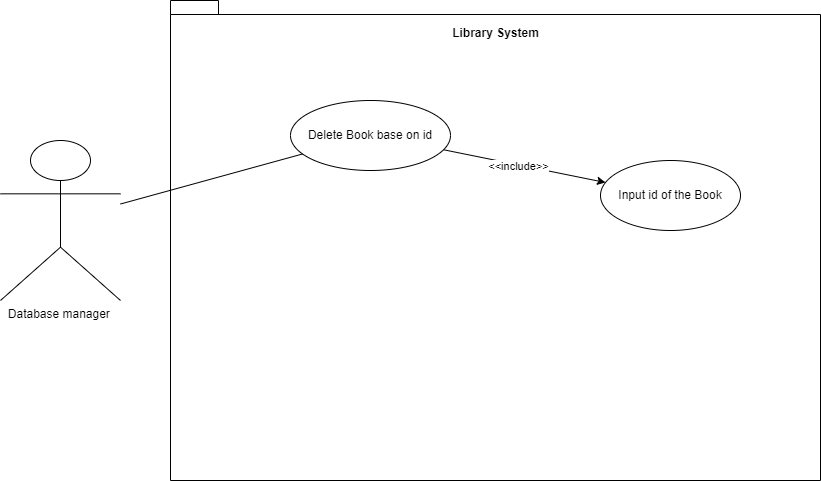

The diagram above was exported from draw.io. Its source (the exported page's mxGraphModel, read from the mxfile embedded in the PNG):
<mxGraphModel dx="2333" dy="1083" grid="1" gridSize="10" guides="1" tooltips="1" connect="1" arrows="1" fold="1" page="1" pageScale="1" pageWidth="850" pageHeight="1100" math="0" shadow="0">
  <root>
    <mxCell id="0" />
    <mxCell id="1" parent="0" />
    <mxCell id="WXUy9Tb-qTp6Tu4ZHFu8-1" value="Database manager&amp;nbsp;&lt;br&gt;" style="shape=umlActor;verticalLabelPosition=bottom;verticalAlign=top;html=1;outlineConnect=0;" vertex="1" parent="1">
      <mxGeometry x="20" y="180" width="120" height="160" as="geometry" />
    </mxCell>
    <mxCell id="WXUy9Tb-qTp6Tu4ZHFu8-3" value="" style="shape=folder;fontStyle=1;spacingTop=10;tabWidth=40;tabHeight=14;tabPosition=left;html=1;whiteSpace=wrap;" vertex="1" parent="1">
      <mxGeometry x="190" y="40" width="650" height="480" as="geometry" />
    </mxCell>
    <mxCell id="WXUy9Tb-qTp6Tu4ZHFu8-4" value="Delete Book base on id" style="ellipse;whiteSpace=wrap;html=1;" vertex="1" parent="1">
      <mxGeometry x="310" y="140" width="160" height="70" as="geometry" />
    </mxCell>
    <mxCell id="WXUy9Tb-qTp6Tu4ZHFu8-5" value="Library System" style="text;align=center;fontStyle=1;verticalAlign=middle;spacingLeft=3;spacingRight=3;strokeColor=none;rotatable=0;points=[[0,0.5],[1,0.5]];portConstraint=eastwest;html=1;" vertex="1" parent="1">
      <mxGeometry x="475" y="60" width="80" height="26" as="geometry" />
    </mxCell>
    <mxCell id="WXUy9Tb-qTp6Tu4ZHFu8-6" value="" style="endArrow=none;html=1;rounded=0;" edge="1" parent="1" source="WXUy9Tb-qTp6Tu4ZHFu8-1" target="WXUy9Tb-qTp6Tu4ZHFu8-4">
      <mxGeometry width="50" height="50" relative="1" as="geometry">
        <mxPoint x="400" y="320" as="sourcePoint" />
        <mxPoint x="450" y="270" as="targetPoint" />
      </mxGeometry>
    </mxCell>
    <mxCell id="WXUy9Tb-qTp6Tu4ZHFu8-10" value="" style="endArrow=classic;html=1;rounded=0;" edge="1" parent="1" source="WXUy9Tb-qTp6Tu4ZHFu8-4" target="WXUy9Tb-qTp6Tu4ZHFu8-11">
      <mxGeometry width="50" height="50" relative="1" as="geometry">
        <mxPoint x="400" y="360" as="sourcePoint" />
        <mxPoint x="450" y="310" as="targetPoint" />
      </mxGeometry>
    </mxCell>
    <mxCell id="WXUy9Tb-qTp6Tu4ZHFu8-12" value="&amp;lt;&amp;lt;include&amp;gt;&amp;gt;" style="edgeLabel;html=1;align=center;verticalAlign=middle;resizable=0;points=[];" vertex="1" connectable="0" parent="WXUy9Tb-qTp6Tu4ZHFu8-10">
      <mxGeometry x="0.3581" y="-1" relative="1" as="geometry">
        <mxPoint x="-36" y="-7" as="offset" />
      </mxGeometry>
    </mxCell>
    <mxCell id="WXUy9Tb-qTp6Tu4ZHFu8-11" value="Input id of the Book&lt;br&gt;" style="ellipse;whiteSpace=wrap;html=1;" vertex="1" parent="1">
      <mxGeometry x="620" y="200" width="140" height="70" as="geometry" />
    </mxCell>
  </root>
</mxGraphModel>